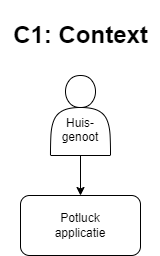

The diagram above was exported from draw.io. Its source (the exported page's mxGraphModel, read from the mxfile embedded in the PNG):
<mxGraphModel dx="662" dy="632" grid="1" gridSize="10" guides="1" tooltips="1" connect="1" arrows="1" fold="1" page="1" pageScale="1" pageWidth="1169" pageHeight="827" math="0" shadow="0">
  <root>
    <mxCell id="0" />
    <mxCell id="1" parent="0" />
    <mxCell id="2" value="Potluck&lt;br&gt;applicatie" style="rounded=1;whiteSpace=wrap;html=1;" parent="1" vertex="1">
      <mxGeometry x="40" y="200" width="120" height="60" as="geometry" />
    </mxCell>
    <mxCell id="5" style="edgeStyle=none;html=1;exitX=0.5;exitY=1;exitDx=0;exitDy=0;entryX=0.5;entryY=0;entryDx=0;entryDy=0;" parent="1" source="3" target="2" edge="1">
      <mxGeometry relative="1" as="geometry" />
    </mxCell>
    <mxCell id="3" value="&lt;br&gt;&lt;br&gt;Huis-&lt;br&gt;genoot" style="shape=actor;whiteSpace=wrap;html=1;" parent="1" vertex="1">
      <mxGeometry x="70" y="80" width="60" height="80" as="geometry" />
    </mxCell>
    <mxCell id="49" value="&lt;h1&gt;C1: Context&lt;/h1&gt;" style="text;html=1;align=center;verticalAlign=middle;resizable=0;points=[];autosize=1;strokeColor=none;fillColor=none;" parent="1" vertex="1">
      <mxGeometry x="20" y="5" width="160" height="70" as="geometry" />
    </mxCell>
  </root>
</mxGraphModel>